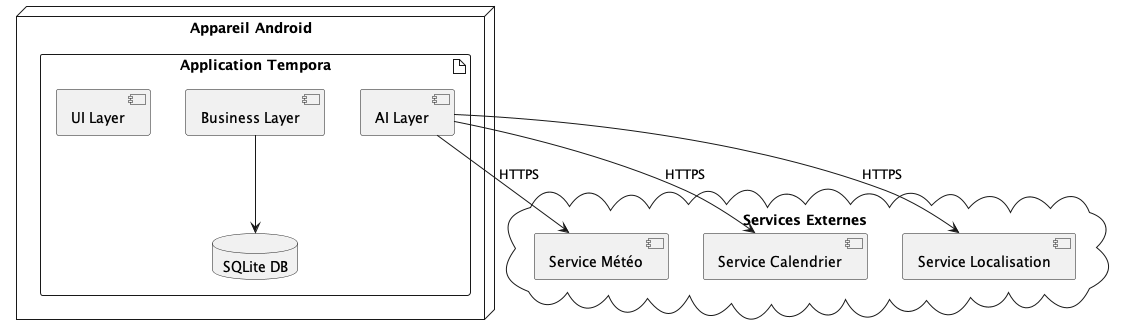

The diagram above was rendered by PlantUML. Its source (embedded in the PNG):
@startuml
node "Appareil Android" {
  artifact "Application Tempora" {
    component [UI Layer]
    component [Business Layer]
    component [AI Layer]
    database "SQLite DB"
  }
}

cloud "Services Externes" {
  [Service Météo]
  [Service Calendrier]
  [Service Localisation]
}

[AI Layer] --> [Service Météo] : HTTPS
[AI Layer] --> [Service Calendrier] : HTTPS
[AI Layer] --> [Service Localisation] : HTTPS
[Business Layer] --> [SQLite DB]
@enduml